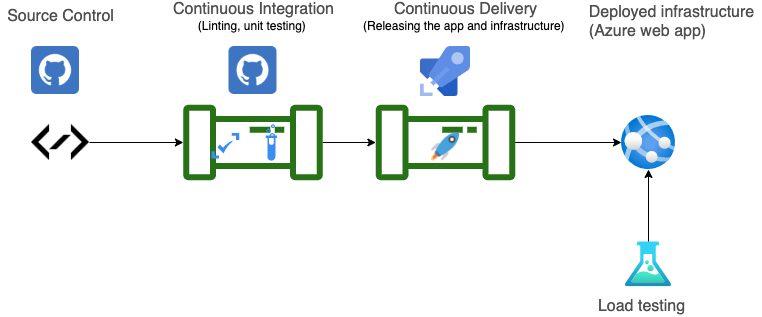

The diagram above was exported from draw.io. Its source (the exported page's mxGraphModel, read from the mxfile embedded in the PNG):
<mxGraphModel dx="1380" dy="719" grid="1" gridSize="10" guides="1" tooltips="1" connect="1" arrows="1" fold="1" page="1" pageScale="1" pageWidth="827" pageHeight="1169" math="0" shadow="0">
  <root>
    <mxCell id="0" />
    <mxCell id="1" parent="0" />
    <mxCell id="_yX5sjfpIIluvnCLpRDt-25" value="" style="outlineConnect=0;fontColor=#232F3E;gradientColor=none;fillColor=#277116;strokeColor=none;dashed=0;verticalLabelPosition=bottom;verticalAlign=top;align=center;html=1;fontSize=12;fontStyle=0;aspect=fixed;pointerEvents=1;shape=mxgraph.aws4.iot_analytics_pipeline;" vertex="1" parent="1">
      <mxGeometry x="424" y="298.31" width="140" height="75.38" as="geometry" />
    </mxCell>
    <mxCell id="_yX5sjfpIIluvnCLpRDt-29" value="" style="edgeStyle=orthogonalEdgeStyle;rounded=0;orthogonalLoop=1;jettySize=auto;html=1;" edge="1" parent="1" source="_yX5sjfpIIluvnCLpRDt-11" target="_yX5sjfpIIluvnCLpRDt-25">
      <mxGeometry relative="1" as="geometry" />
    </mxCell>
    <mxCell id="_yX5sjfpIIluvnCLpRDt-11" value="" style="outlineConnect=0;fontColor=#232F3E;gradientColor=none;fillColor=#277116;strokeColor=none;dashed=0;verticalLabelPosition=bottom;verticalAlign=top;align=center;html=1;fontSize=12;fontStyle=0;aspect=fixed;pointerEvents=1;shape=mxgraph.aws4.iot_analytics_pipeline;" vertex="1" parent="1">
      <mxGeometry x="231.5" y="298.31" width="140" height="75.38" as="geometry" />
    </mxCell>
    <mxCell id="_yX5sjfpIIluvnCLpRDt-1" value="" style="shape=image;html=1;verticalAlign=top;verticalLabelPosition=bottom;labelBackgroundColor=#ffffff;imageAspect=0;aspect=fixed;image=https://cdn3.iconfinder.com/data/icons/social-rounded-2/72/GitHub-128.png" vertex="1" parent="1">
      <mxGeometry x="277.5" y="240.00000000000003" width="48" height="48" as="geometry" />
    </mxCell>
    <mxCell id="_yX5sjfpIIluvnCLpRDt-2" value="" style="aspect=fixed;html=1;points=[];align=center;image;fontSize=12;image=img/lib/mscae/Azure_Pipelines.svg;" vertex="1" parent="1">
      <mxGeometry x="469" y="240" width="50" height="50" as="geometry" />
    </mxCell>
    <mxCell id="_yX5sjfpIIluvnCLpRDt-3" value="" style="shape=image;html=1;verticalAlign=top;verticalLabelPosition=bottom;labelBackgroundColor=#ffffff;imageAspect=0;aspect=fixed;image=https://cdn2.iconfinder.com/data/icons/picol-vector/32/source_code-128.png" vertex="1" parent="1">
      <mxGeometry x="80" y="307" width="58" height="58" as="geometry" />
    </mxCell>
    <mxCell id="_yX5sjfpIIluvnCLpRDt-5" value="" style="aspect=fixed;html=1;points=[];align=center;image;fontSize=12;image=img/lib/azure2/app_services/App_Services.svg;" vertex="1" parent="1">
      <mxGeometry x="670" y="308.99999999999994" width="54" height="54" as="geometry" />
    </mxCell>
    <mxCell id="_yX5sjfpIIluvnCLpRDt-18" value="" style="edgeStyle=orthogonalEdgeStyle;rounded=0;orthogonalLoop=1;jettySize=auto;html=1;" edge="1" parent="1" source="_yX5sjfpIIluvnCLpRDt-6" target="_yX5sjfpIIluvnCLpRDt-5">
      <mxGeometry relative="1" as="geometry" />
    </mxCell>
    <mxCell id="_yX5sjfpIIluvnCLpRDt-6" value="" style="aspect=fixed;html=1;points=[];align=center;image;fontSize=12;image=img/lib/azure2/general/Load_Test.svg;" vertex="1" parent="1">
      <mxGeometry x="674" y="435.35" width="46" height="44.65" as="geometry" />
    </mxCell>
    <mxCell id="_yX5sjfpIIluvnCLpRDt-9" value="" style="html=1;aspect=fixed;strokeColor=none;shadow=0;align=center;verticalAlign=top;fillColor=#3B8DF1;shape=mxgraph.gcp2.scale" vertex="1" parent="1">
      <mxGeometry x="260" y="326.39" width="27.75" height="25.53" as="geometry" />
    </mxCell>
    <mxCell id="_yX5sjfpIIluvnCLpRDt-10" value="" style="html=1;aspect=fixed;strokeColor=none;shadow=0;align=center;verticalAlign=top;fillColor=#3B8DF1;shape=mxgraph.gcp2.biomedical_test_tube" vertex="1" parent="1">
      <mxGeometry x="314.24" y="317.84" width="11.26" height="36.31" as="geometry" />
    </mxCell>
    <mxCell id="_yX5sjfpIIluvnCLpRDt-14" value="" style="edgeStyle=orthogonalEdgeStyle;rounded=0;orthogonalLoop=1;jettySize=auto;html=1;" edge="1" parent="1" source="_yX5sjfpIIluvnCLpRDt-3" target="_yX5sjfpIIluvnCLpRDt-11">
      <mxGeometry relative="1" as="geometry">
        <mxPoint x="138" y="336" as="sourcePoint" />
        <mxPoint x="384" y="480.5999999999999" as="targetPoint" />
      </mxGeometry>
    </mxCell>
    <mxCell id="_yX5sjfpIIluvnCLpRDt-19" value="" style="shape=image;html=1;verticalAlign=top;verticalLabelPosition=bottom;labelBackgroundColor=#ffffff;imageAspect=0;aspect=fixed;image=https://cdn3.iconfinder.com/data/icons/social-rounded-2/72/GitHub-128.png" vertex="1" parent="1">
      <mxGeometry x="80" y="240" width="48" height="48" as="geometry" />
    </mxCell>
    <mxCell id="_yX5sjfpIIluvnCLpRDt-21" value="" style="shape=image;html=1;verticalAlign=top;verticalLabelPosition=bottom;labelBackgroundColor=#ffffff;imageAspect=0;aspect=fixed;image=https://cdn2.iconfinder.com/data/icons/thesquid-ink-40-free-flat-icon-pack/64/space-rocket-128.png" vertex="1" parent="1">
      <mxGeometry x="480" y="326.39000000000004" width="28" height="28" as="geometry" />
    </mxCell>
    <mxCell id="_yX5sjfpIIluvnCLpRDt-30" value="" style="edgeStyle=orthogonalEdgeStyle;rounded=0;orthogonalLoop=1;jettySize=auto;html=1;" edge="1" parent="1" source="_yX5sjfpIIluvnCLpRDt-25" target="_yX5sjfpIIluvnCLpRDt-5">
      <mxGeometry relative="1" as="geometry" />
    </mxCell>
    <mxCell id="_yX5sjfpIIluvnCLpRDt-38" value="&lt;span style=&quot;color: rgb(79 , 79 , 79) ; font-family: &amp;#34;open sans&amp;#34; , &amp;#34;helvetica&amp;#34; , sans-serif ; font-size: 16px ; text-align: left ; background-color: rgb(255 , 255 , 255)&quot;&gt;Continuous Integration&lt;br&gt;&lt;/span&gt;(Linting, unit testing)&amp;nbsp;" style="text;html=1;align=center;verticalAlign=middle;resizable=0;points=[];autosize=1;" vertex="1" parent="1">
      <mxGeometry x="211.5" y="195" width="180" height="30" as="geometry" />
    </mxCell>
    <mxCell id="_yX5sjfpIIluvnCLpRDt-39" value="&lt;div style=&quot;text-align: left&quot;&gt;&lt;font color=&quot;#4f4f4f&quot; face=&quot;open sans, helvetica, sans-serif&quot;&gt;&lt;span style=&quot;font-size: 16px ; background-color: rgb(255 , 255 , 255)&quot;&gt;Source Control&lt;/span&gt;&lt;/font&gt;&lt;/div&gt;" style="text;html=1;align=center;verticalAlign=middle;resizable=0;points=[];autosize=1;" vertex="1" parent="1">
      <mxGeometry x="49" y="200" width="120" height="20" as="geometry" />
    </mxCell>
    <mxCell id="_yX5sjfpIIluvnCLpRDt-40" value="&lt;span style=&quot;color: rgb(79 , 79 , 79) ; font-family: &amp;#34;open sans&amp;#34; , &amp;#34;helvetica&amp;#34; , sans-serif ; font-size: 16px ; text-align: left ; background-color: rgb(255 , 255 , 255)&quot;&gt;Continuous Delivery&lt;br&gt;&lt;/span&gt;(Releasing the app and infrastructure)&amp;nbsp;" style="text;html=1;align=center;verticalAlign=middle;resizable=0;points=[];autosize=1;" vertex="1" parent="1">
      <mxGeometry x="404" y="195" width="220" height="30" as="geometry" />
    </mxCell>
    <mxCell id="_yX5sjfpIIluvnCLpRDt-41" value="&lt;div style=&quot;text-align: left&quot;&gt;&lt;font color=&quot;#4f4f4f&quot; face=&quot;open sans, helvetica, sans-serif&quot;&gt;&lt;span style=&quot;font-size: 16px ; background-color: rgb(255 , 255 , 255)&quot;&gt;Deployed infrastructure&lt;/span&gt;&lt;/font&gt;&lt;/div&gt;&lt;div style=&quot;text-align: left&quot;&gt;&lt;font color=&quot;#4f4f4f&quot; face=&quot;open sans, helvetica, sans-serif&quot;&gt;&lt;span style=&quot;font-size: 16px ; background-color: rgb(255 , 255 , 255)&quot;&gt;(Azure web app)&lt;/span&gt;&lt;/font&gt;&lt;/div&gt;" style="text;html=1;align=center;verticalAlign=middle;resizable=0;points=[];autosize=1;" vertex="1" parent="1">
      <mxGeometry x="630" y="195" width="180" height="40" as="geometry" />
    </mxCell>
    <mxCell id="_yX5sjfpIIluvnCLpRDt-42" value="&lt;div style=&quot;text-align: left&quot;&gt;&lt;font color=&quot;#4f4f4f&quot; face=&quot;open sans, helvetica, sans-serif&quot;&gt;&lt;span style=&quot;font-size: 16px ; background-color: rgb(255 , 255 , 255)&quot;&gt;Load testing&lt;/span&gt;&lt;/font&gt;&lt;/div&gt;" style="text;html=1;align=center;verticalAlign=middle;resizable=0;points=[];autosize=1;" vertex="1" parent="1">
      <mxGeometry x="640" y="490" width="100" height="20" as="geometry" />
    </mxCell>
  </root>
</mxGraphModel>